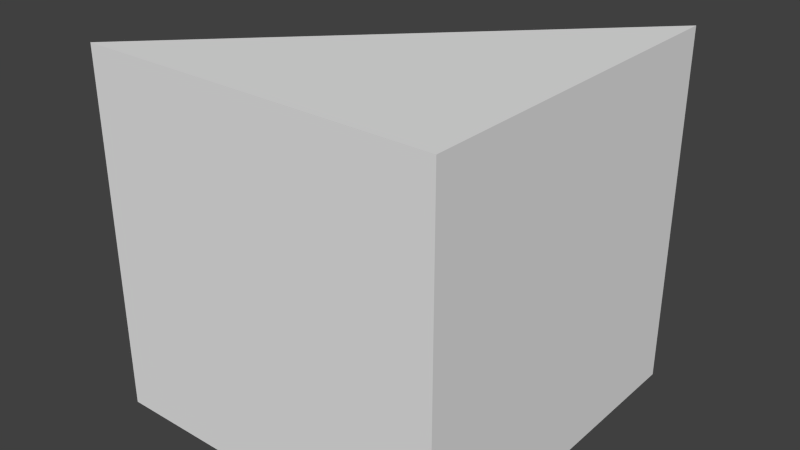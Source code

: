 # Source: saturn_slope.blend  (saved by Blender 2.74.0; exported with 4.5.12 LTS)
import bpy
from mathutils import Matrix  # noqa: F401  (used for matrix-valued properties, if any)

bpy.ops.wm.read_factory_settings(use_empty=True)
scene = bpy.context.scene
scene.name = 'Scene'

# ---- collections
col_collection_1 = bpy.data.collections.new('Collection 1'); scene.collection.children.link(col_collection_1)

# ---- materials (node trees are filled in below, after node groups)
mat_none = bpy.data.materials.new('None')
mat_none.alpha_threshold = 0.0
mat_none.use_transparent_shadow = False
mat_none.roughness = 0.5

# ---- material node trees

# ---- world
world_world = bpy.data.worlds.new('World'); scene.world = world_world
world_world.color = (0.05088, 0.05088, 0.05088)
world_world.use_sun_shadow = False
world_world.sun_shadow_jitter_overblur = 0.0
world_world.cycles.sampling_method = 'MANUAL'
world_world.cycles.sample_map_resolution = 256

# ---- meshes
me_cube_cube_002 = bpy.data.meshes.new('Cube_Cube.002')
me_cube_cube_002.from_pydata([(0.5, 0.5, 0.5), (-0.5, 0.5, 0.5), (-0.5, -0.5, 0.5), (0.5, -0.5, 0.5), (-0.5, -0.5, -0.5), (0.5, -0.5, -0.5)], [], [(0, 1, 2, 3), (3, 2, 4, 5), (1, 4, 2), (0, 3, 5), (1, 0, 5, 4)])
_uv = me_cube_cube_002.uv_layers.new(name='UVMap')
_uv.uv.foreach_set('vector', [1.0, 1.0, 0.0, 1.0, 0.0, 0.0, 1.0, 0.0, 0.0, 0.0, 1.0, 0.0, 1.0, 1.0, 0.0, 1.0, 1.0, 1.0, 0.0, 0.0, 1.0, 0.0, 0.0, 1.0, 0.0, 0.0, 1.0, 0.0, 1.0, 1.0, 0.0, 1.0, 0.0, 0.0, 1.0, 0.0])
me_cube_cube_002.materials.append(mat_none)
me_cube_cube_002.use_remesh_preserve_volume = False
me_cube_cube_002.use_remesh_preserve_attributes = False
me_cube_cube_002.use_mirror_vertex_groups = False
me_cube_cube_002.update()

# ---- objects
ob_cube_cube_002 = bpy.data.objects.new('Cube_Cube.002', me_cube_cube_002)

# ---- transforms, parenting, visibility, modifiers, constraints
ob_cube_cube_002.location = (0.0, 0.0, 0.0)
ob_cube_cube_002.rotation_euler = (1.571, -1.571, 0.0)
ob_cube_cube_002.lineart.crease_threshold = 0.0

# ---- collection membership
col_collection_1.objects.link(ob_cube_cube_002)

# ---- scene / render settings (as saved in the file)
scene.frame_start = 1; scene.frame_end = 250; scene.frame_set(1)
scene.render.engine = 'BLENDER_EEVEE_NEXT'
scene.render.image_settings.compression = 90
scene.render.resolution_percentage = 50
scene.render.dither_intensity = 0.0
scene.cycles.use_denoising = False
scene.cycles.samples = 10
scene.cycles.sampling_pattern = 'TABULATED_SOBOL'
scene.cycles.light_sampling_threshold = 0.0
scene.cycles.use_adaptive_sampling = False
scene.cycles.use_light_tree = False
scene.cycles.blur_glossy = 0.0
scene.cycles.volume_bounces = 1
scene.cycles.pixel_filter_type = 'GAUSSIAN'
scene.cycles.sample_clamp_indirect = 0.0
scene.view_settings.view_transform = 'Standard'
bpy.context.view_layer.update()

# ---- added for rendering (the .blend has no active camera and no usable light): camera, sun
cam_auto = bpy.data.cameras.new('AutoCamera')
cam_auto.lens = 50.0
cam_auto.sensor_width = 36.0
cam_auto.clip_end = 1000.0
ob_auto_camera = bpy.data.objects.new('AutoCamera', cam_auto)
scene.collection.objects.link(ob_auto_camera)
ob_auto_camera.location = (1.60254, -1.92304, 1.28203)
ob_auto_camera.rotation_euler = (1.09748, -7.21219e-08, 0.694738)
scene.camera = ob_auto_camera
light_auto_sun = bpy.data.lights.new('AutoSun', 'SUN')
light_auto_sun.energy = 3.0
light_auto_sun.angle = 0.0523599
ob_auto_sun = bpy.data.objects.new('AutoSun', light_auto_sun)
scene.collection.objects.link(ob_auto_sun)
ob_auto_sun.rotation_euler = (0.872665, 0.174533, 0.523599)
bpy.context.view_layer.update()
